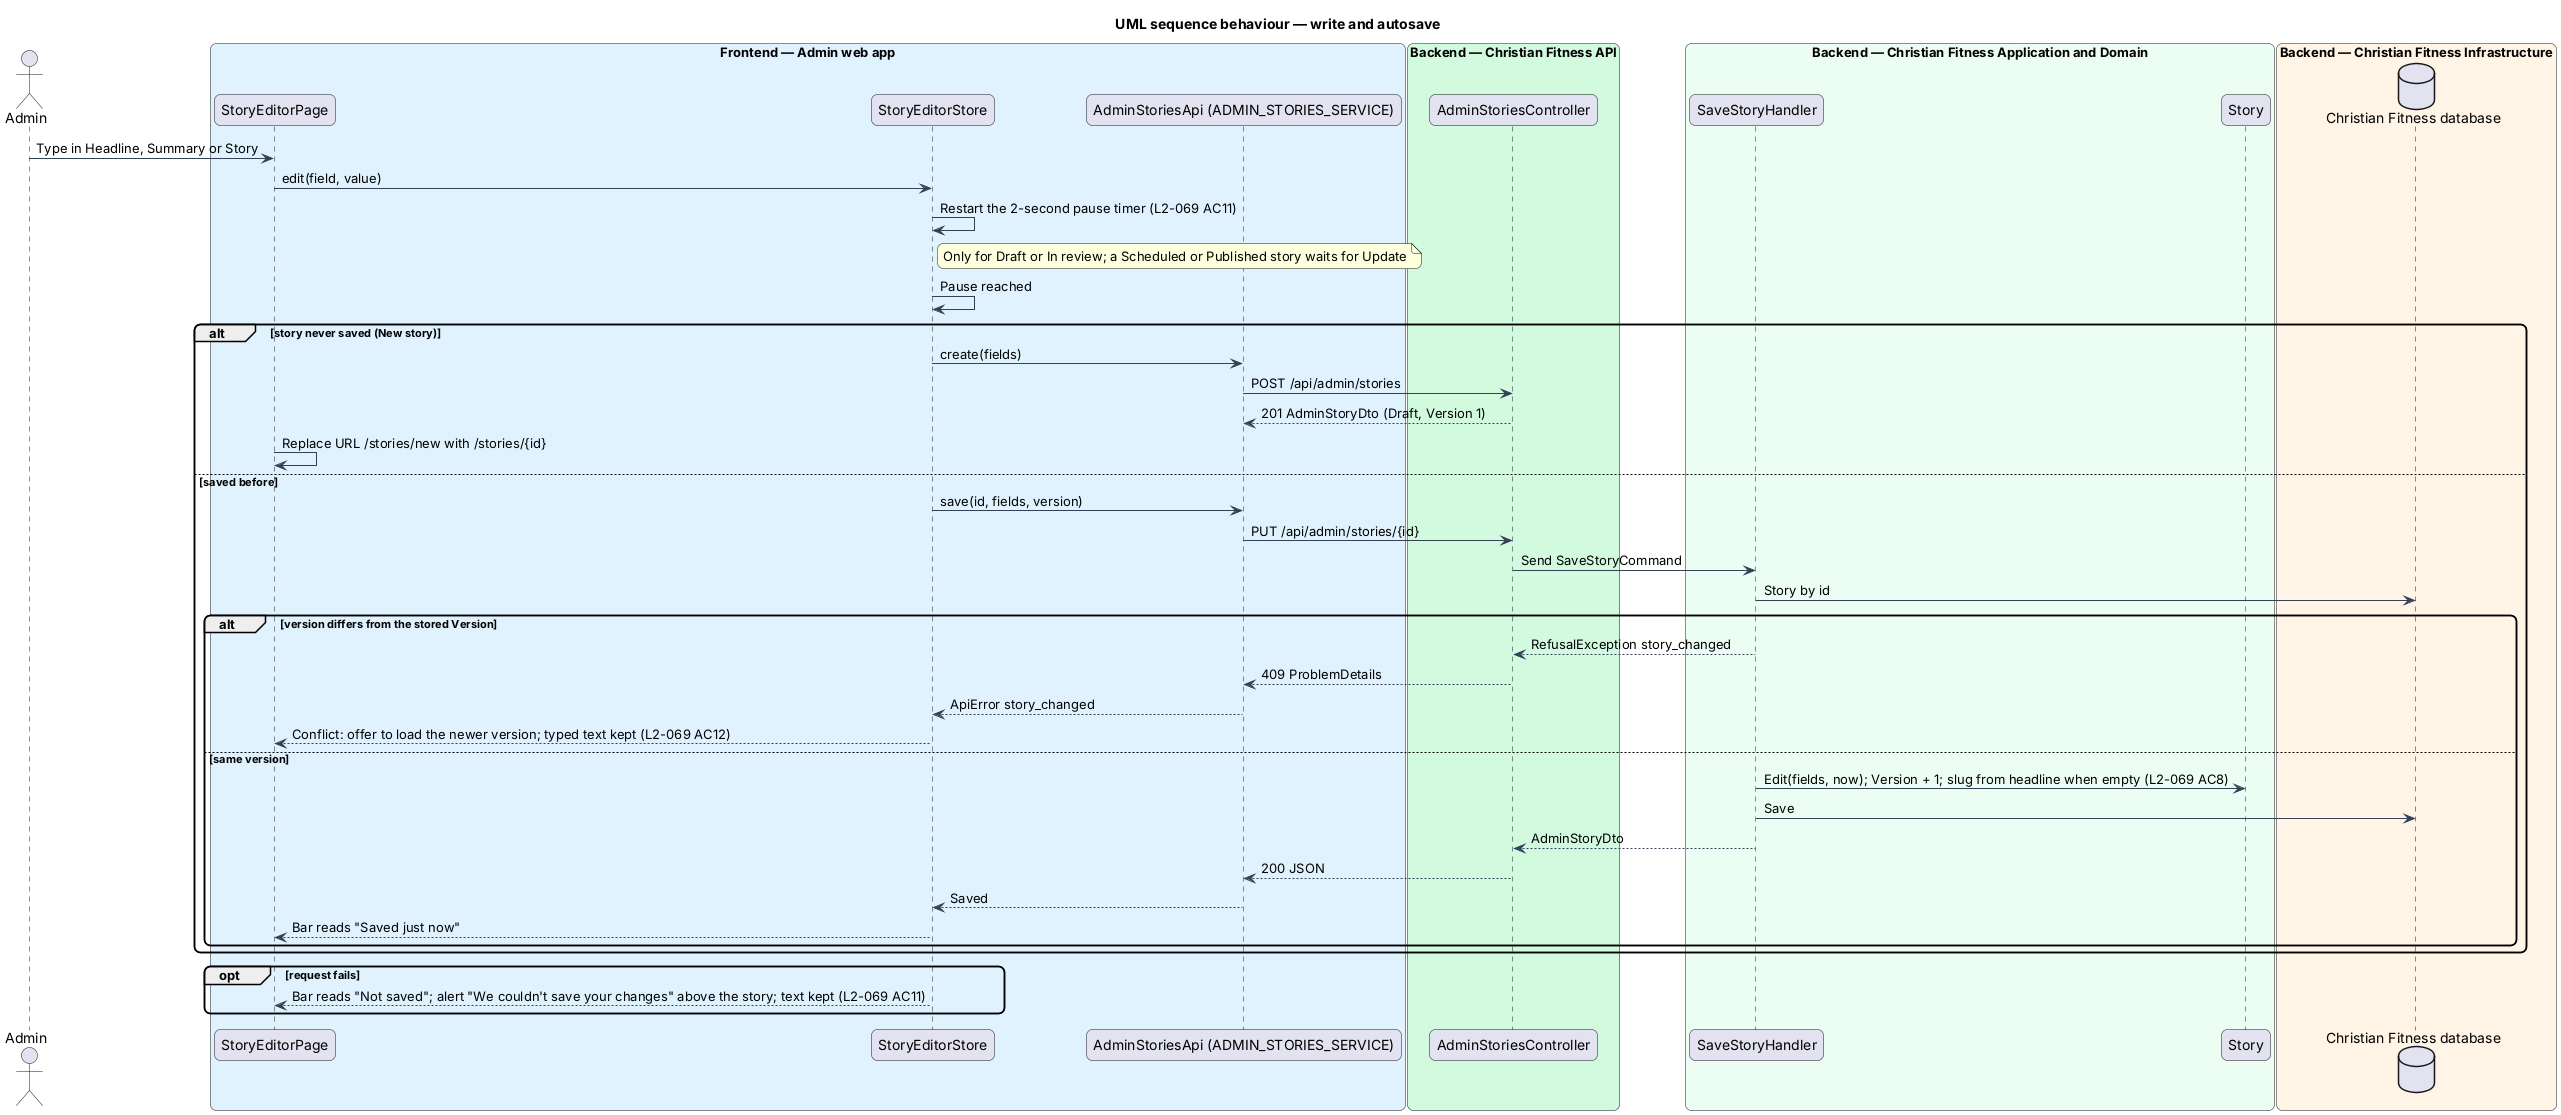

The diagram above was rendered by PlantUML. Its source (embedded in the PNG):
@startuml
title UML sequence behaviour — write and autosave
skinparam backgroundColor #FFFFFF
skinparam shadowing false
skinparam roundcorner 12
skinparam defaultFontName Arial
skinparam ArrowColor #344054
actor "Admin" as actor
box "Frontend — Admin web app" #E0F2FE
  participant "StoryEditorPage" as page
  participant "StoryEditorStore" as store
  participant "AdminStoriesApi (ADMIN_STORIES_SERVICE)" as client
end box
box "Backend — Christian Fitness API" #D1FADF
  participant "AdminStoriesController" as ctrl
end box
box "Backend — Christian Fitness Application and Domain" #ECFDF3
  participant "SaveStoryHandler" as h
  participant "Story" as story
end box
box "Backend — Christian Fitness Infrastructure" #FFF4E5
  database "Christian Fitness database" as db
end box
actor -> page : Type in Headline, Summary or Story
page -> store : edit(field, value)
store -> store : Restart the 2-second pause timer (L2-069 AC11)
note right of store : Only for Draft or In review; a Scheduled or Published story waits for Update
store -> store : Pause reached
alt story never saved (New story)
  store -> client : create(fields)
  client -> ctrl : POST /api/admin/stories
  ctrl --> client : 201 AdminStoryDto (Draft, Version 1)
  page -> page : Replace URL /stories/new with /stories/{id}
else saved before
  store -> client : save(id, fields, version)
  client -> ctrl : PUT /api/admin/stories/{id}
  ctrl -> h : Send SaveStoryCommand
  h -> db : Story by id
  alt version differs from the stored Version
    h --> ctrl : RefusalException story_changed
    ctrl --> client : 409 ProblemDetails
    client --> store : ApiError story_changed
    store --> page : Conflict: offer to load the newer version; typed text kept (L2-069 AC12)
  else same version
    h -> story : Edit(fields, now); Version + 1; slug from headline when empty (L2-069 AC8)
    h -> db : Save
    h --> ctrl : AdminStoryDto
    ctrl --> client : 200 JSON
    client --> store : Saved
    store --> page : Bar reads "Saved just now"
  end
end
opt request fails
  store --> page : Bar reads "Not saved"; alert "We couldn't save your changes" above the story; text kept (L2-069 AC11)
end
@enduml